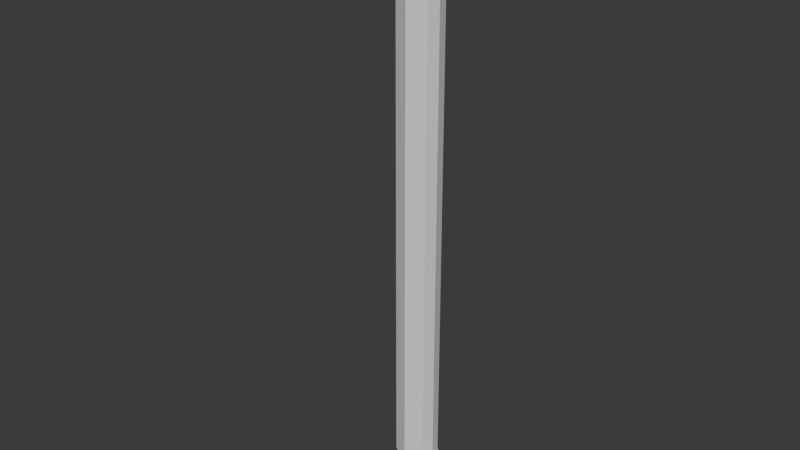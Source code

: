 # Source: PeDeCabra_SEMTEXTURA.blend  (saved by Blender 5.1.29; exported with 4.5.12 LTS)
import bpy
from mathutils import Matrix  # noqa: F401  (used for matrix-valued properties, if any)

bpy.ops.wm.read_factory_settings(use_empty=True)
scene = bpy.context.scene
scene.name = 'Scene'

# ---- collections
col_collection = bpy.data.collections.new('Collection'); scene.collection.children.link(col_collection)

# ---- world
world_world = bpy.data.worlds.new('World'); scene.world = world_world
world_world.use_nodes = True; world_world.node_tree.nodes.clear()
_N = world_world.node_tree.nodes; _L = world_world.node_tree.links
n0 = _N.new('ShaderNodeOutputWorld'); n0.name = 'World Output'; n0.location = (300, 300)
n1 = _N.new('ShaderNodeBackground'); n1.name = 'Background'; n1.location = (10, 300)
n1.inputs[0].default_value = (0.05088, 0.05088, 0.05088, 1.0)
_L.new(n1.outputs[0], n0.inputs[0])
n0.is_active_output = True
world_world.color = (0.05088, 0.05088, 0.05088)
world_world.use_sun_shadow = False
world_world.sun_shadow_jitter_overblur = 0.0

# ---- meshes
me_cylinder = bpy.data.meshes.new('Cylinder')
me_cylinder.from_pydata([(0.0, 0.8626, -1.0), (0.0, 0.8626, 1.0), (0.7071, 0.5415, -1.0), (0.7071, 0.5415, 1.0), (0.8626, 0.0, -1.0), (0.8626, 0.0, 1.0), (0.7071, -0.4752, -1.0), (0.7071, -0.4752, 1.0), (0.0, -0.7939, -1.0), (0.0, -0.7939, 1.0), (0.2719, 0.7071, -1.133), (0.2364, -2.121e-07, -1.129), (-0.7071, -0.4752, -1.0), (-0.7071, -0.4752, 1.0), (0.2719, -0.7071, -1.133), (0.9129, -0.7997, -1.103), (-0.7939, 0.0, -1.0), (-0.7939, 0.0, 1.0), (1.554, -0.7071, -1.073), (1.819, -2.121e-07, -1.061), (-0.7071, 0.5084, -1.0), (-0.7071, 0.5084, 1.0), (1.554, 0.7071, -1.073), (0.9129, 0.8151, -1.103), (-0.9228, 1.0, 1.16), (-0.4737, 0.7071, 1.188), (-0.2877, -3.224e-07, 1.214), (-0.4737, -0.7071, 1.188), (-0.9228, -1.0, 1.16), (-1.372, -0.7071, 1.106), (-1.558, -3.224e-07, 1.083), (-1.372, 0.7071, 1.106), (-3.097, 1.0, 1.24), (-3.071, 0.7071, 1.267), (-3.06, -3.583e-07, 1.266), (-3.071, -0.7071, 1.267), (-3.097, -1.0, 1.24), (-3.123, -0.7071, 1.169), (-3.134, -3.583e-07, 1.181), (-3.123, 0.7071, 1.169), (-5.34, 1.486, 1.195), (-5.329, 0.7788, 1.198), (-5.403, 0.7788, 1.174), (-5.392, 1.486, 1.178), (-5.267, -0.7417, 1.198), (-5.278, -1.449, 1.195), (-5.331, -1.449, 1.175), (-5.342, -0.7417, 1.176), (1.56, -0.1987, -1.196), (1.853, -0.9059, -1.196), (3.266, -0.9059, -1.2), (3.559, -0.1987, -1.201), (1.824, 0.939, -1.198), (1.531, 0.2319, -1.198), (3.531, 0.2319, -1.203), (3.238, 0.939, -1.202)], [], [(5, 7, 6, 4), (8, 12, 14, 15), (7, 9, 8, 6), (16, 20, 10, 11), (9, 13, 12, 8), (2, 4, 19, 22), (13, 17, 16, 12), (6, 8, 15, 18), (17, 21, 20, 16), (12, 16, 11, 14), (21, 1, 0, 20), (20, 0, 23, 10), (22, 19, 54, 55), (0, 2, 22, 23), (7, 5, 26, 27), (1, 3, 2, 0), (4, 6, 18, 19), (3, 5, 4, 2), (24, 31, 39, 32), (21, 17, 30, 31), (9, 7, 27, 28), (1, 21, 31, 24), (3, 1, 24, 25), (13, 9, 28, 29), (5, 3, 25, 26), (17, 13, 29, 30), (37, 46, 45, 35, 36), (28, 27, 35, 36), (29, 28, 36, 37), (25, 24, 32, 33), (40, 43, 42, 41), (35, 34, 44, 45), (38, 34, 41, 42), (34, 33, 40, 41), (39, 38, 42, 43), (44, 47, 46, 45), (34, 38, 47, 44), (38, 37, 46, 47), (27, 26, 25, 33, 34, 35), (32, 39, 43, 40, 33), (31, 30, 29, 37, 38, 39), (23, 22, 55, 52, 10), (48, 51, 50, 49), (11, 19, 51, 48), (19, 18, 50, 51), (14, 11, 48, 49), (52, 55, 54, 53), (19, 11, 53, 54), (11, 10, 52, 53), (18, 15, 14, 49, 50)])
_uv = me_cylinder.uv_layers.new(name='UVMap')
_uv.uv.foreach_set('vector', [0.75, 1.0, 0.625, 1.0, 0.625, 0.5, 0.75, 0.5, 0.5, 0.5, 0.375, 0.5, 0.375, 0.5, 0.5, 0.5, 0.625, 1.0, 0.5, 1.0, 0.5, 0.5, 0.625, 0.5, 0.25, 0.5, 0.125, 0.5, 0.125, 0.5, 0.25, 0.5, 0.5, 1.0, 0.375, 1.0, 0.375, 0.5, 0.5, 0.5, 0.875, 0.5, 0.75, 0.5, 0.75, 0.5, 0.875, 0.5, 0.375, 1.0, 0.25, 1.0, 0.25, 0.5, 0.375, 0.5, 0.625, 0.5, 0.5, 0.5, 0.5, 0.5, 0.625, 0.5, 0.25, 1.0, 0.125, 1.0, 0.125, 0.5, 0.25, 0.5, 0.375, 0.5, 0.25, 0.5, 0.25, 0.5, 0.375, 0.5, 0.125, 1.0, 0.0, 1.0, 0.0, 0.5, 0.125, 0.5, 0.125, 0.5, 0.0, 0.5, 0.0, 0.5, 0.125, 0.5, 0.875, 0.5, 0.75, 0.5, 0.75, 0.5, 0.875, 0.5, 1.0, 0.5, 0.875, 0.5, 0.875, 0.5, 1.0, 0.5, 0.625, 1.0, 0.75, 1.0, 0.75, 1.0, 0.625, 1.0, 1.0, 1.0, 0.875, 1.0, 0.875, 0.5, 1.0, 0.5, 0.75, 0.5, 0.625, 0.5, 0.625, 0.5, 0.75, 0.5, 0.875, 1.0, 0.75, 1.0, 0.75, 0.5, 0.875, 0.5, 0.0, 1.0, 0.125, 1.0, 0.125, 1.0, 0.0, 1.0, 0.125, 1.0, 0.25, 1.0, 0.25, 1.0, 0.125, 1.0, 0.5, 1.0, 0.625, 1.0, 0.625, 1.0, 0.5, 1.0, 0.0, 1.0, 0.125, 1.0, 0.125, 1.0, 0.0, 1.0, 0.875, 1.0, 1.0, 1.0, 1.0, 1.0, 0.875, 1.0, 0.375, 1.0, 0.5, 1.0, 0.5, 1.0, 0.375, 1.0, 0.75, 1.0, 0.875, 1.0, 0.875, 1.0, 0.75, 1.0, 0.25, 1.0, 0.375, 1.0, 0.375, 1.0, 0.25, 1.0, 0.375, 1.0, 0.375, 1.0, 0.625, 1.0, 0.625, 1.0, 0.5, 1.0, 0.5, 1.0, 0.625, 1.0, 0.625, 1.0, 0.5, 1.0, 0.375, 1.0, 0.5, 1.0, 0.5, 1.0, 0.375, 1.0, 0.875, 1.0, 1.0, 1.0, 1.0, 1.0, 0.875, 1.0, 0.4197, 0.4197, 0.08029, 0.4197, 0.01, 0.25, 0.49, 0.25, 0.625, 1.0, 0.75, 1.0, 0.75, 1.0, 0.625, 1.0, 0.01, 0.25, 0.49, 0.25, 0.49, 0.25, 0.01, 0.25, 0.75, 1.0, 0.875, 1.0, 0.875, 1.0, 0.75, 1.0, 0.125, 1.0, 0.25, 1.0, 0.25, 1.0, 0.125, 1.0, 0.49, 0.25, 0.01, 0.25, 0.08029, 0.08029, 0.4197, 0.08029, 0.49, 0.25, 0.01, 0.25, 0.01, 0.25, 0.49, 0.25, 0.25, 1.0, 0.375, 1.0, 0.375, 1.0, 0.25, 1.0, 0.625, 1.0, 0.75, 1.0, 0.875, 1.0, 0.875, 1.0, 0.75, 1.0, 0.625, 1.0, 0.0, 1.0, 0.125, 1.0, 0.125, 1.0, 0.875, 1.0, 0.875, 1.0, 0.125, 1.0, 0.25, 1.0, 0.375, 1.0, 0.375, 1.0, 0.25, 1.0, 0.125, 1.0, 1.0, 0.5, 0.875, 0.5, 0.875, 0.5, 0.125, 0.5, 0.125, 0.5, 0.51, 0.25, 0.99, 0.25, 0.9197, 0.08029, 0.5803, 0.08029, 0.51, 0.25, 0.99, 0.25, 0.99, 0.25, 0.51, 0.25, 0.75, 0.5, 0.625, 0.5, 0.625, 0.5, 0.75, 0.5, 0.375, 0.5, 0.25, 0.5, 0.25, 0.5, 0.375, 0.5, 0.5803, 0.4197, 0.9197, 0.4197, 0.99, 0.25, 0.51, 0.25, 0.99, 0.25, 0.51, 0.25, 0.51, 0.25, 0.99, 0.25, 0.25, 0.5, 0.125, 0.5, 0.125, 0.5, 0.25, 0.5, 0.625, 0.5, 0.5, 0.5, 0.375, 0.5, 0.375, 0.5, 0.625, 0.5])
me_cylinder.update()
me_cylinder.normals_split_custom_set([tuple(v) for v in zip(*[iter([0.9504, -0.311, 0.0, 0.9504, -0.311, 0.0, 0.9504, -0.311, 0.0, 0.9504, -0.311, 0.0, -0.1734, -0.6236, -0.7623, -0.1734, -0.6236, -0.7623, -0.1734, -0.6236, -0.7623, -0.1734, -0.6236, -0.7623, 0.4109, -0.9117, 0.0, 0.4109, -0.9117, 0.0, 0.4109, -0.9117, 0.0, 0.4109, -0.9117, 0.0, -0.1303, 0.01006, -0.9914, -0.1303, 0.01006, -0.9914, -0.1303, 0.01006, -0.9914, -0.1303, 0.01006, -0.9914, -0.4109, -0.9117, 0.0, -0.4109, -0.9117, 0.0, -0.4109, -0.9117, 0.0, -0.4109, -0.9117, 0.0, 0.07097, 0.0338, 0.9969, 0.07097, 0.0338, 0.9969, 0.07097, 0.0338, 0.9969, 0.07097, 0.0338, 0.9969, -0.9837, -0.1797, 0.0, -0.9837, -0.1797, 0.0, -0.9837, -0.1797, 0.0, -0.9837, -0.1797, 0.0, 0.06023, -0.2672, 0.9618, 0.06023, -0.2672, 0.9618, 0.06023, -0.2672, 0.9618, 0.06023, -0.2672, 0.9618, -0.9857, 0.1684, 0.0, -0.9857, 0.1684, 0.0, -0.9857, 0.1684, 0.0, -0.9857, 0.1684, 0.0, -0.1305, -0.01036, -0.9914, -0.1305, -0.01036, -0.9914, -0.1305, -0.01036, -0.9914, -0.1305, -0.01036, -0.9914, -0.4479, 0.8941, 0.0, -0.4479, 0.8941, 0.0, -0.4479, 0.8941, 0.0, -0.4479, 0.8941, 0.0, -0.1463, 0.4823, -0.8637, -0.1463, 0.4823, -0.8637, -0.1463, 0.4823, -0.8637, -0.1463, 0.4823, -0.8637, 0.07431, 0.03752, 0.9965, 0.07431, 0.03752, 0.9965, 0.07431, 0.03752, 0.9965, 0.07431, 0.03752, 0.9965, 0.07494, 0.3015, 0.9505, 0.07494, 0.3015, 0.9505, 0.07494, 0.3015, 0.9505, 0.07494, 0.3015, 0.9505, 0.1768, -0.07261, 0.9816, 0.1768, -0.07261, 0.9816, 0.1768, -0.07261, 0.9816, 0.1768, -0.07261, 0.9816, 0.4135, 0.9105, 0.0, 0.4135, 0.9105, 0.0, 0.4135, 0.9105, 0.0, 0.4135, 0.9105, 0.0, 0.06955, -0.03519, 0.997, 0.06955, -0.03519, 0.997, 0.06955, -0.03519, 0.997, 0.06955, -0.03519, 0.997, 0.9611, 0.276, 0.0, 0.9611, 0.276, 0.0, 0.9611, 0.276, 0.0, 0.9611, 0.276, 0.0, -0.03537, 0.2364, -0.971, -0.03537, 0.2364, -0.971, -0.03537, 0.2364, -0.971, -0.03537, 0.2364, -0.971, -0.1245, 0.04639, -0.9911, -0.1245, 0.04639, -0.9911, -0.1245, 0.04639, -0.9911, -0.1245, 0.04639, -0.9911, 0.2414, -0.4947, 0.8349, 0.2414, -0.4947, 0.8349, 0.2414, -0.4947, 0.8349, 0.2414, -0.4947, 0.8349, -0.104, 0.2667, -0.9581, -0.104, 0.2667, -0.9581, -0.104, 0.2667, -0.9581, -0.104, 0.2667, -0.9581, 0.2077, 0.4312, 0.878, 0.2077, 0.4312, 0.878, 0.2077, 0.4312, 0.878, 0.2077, 0.4312, 0.878, -0.09037, -0.2568, -0.9622, -0.09037, -0.2568, -0.9622, -0.09037, -0.2568, -0.9622, -0.09037, -0.2568, -0.9622, 0.1746, 0.06815, 0.9823, 0.1746, 0.06815, 0.9823, 0.1746, 0.06815, 0.9823, 0.1746, 0.06815, 0.9823, -0.1232, -0.04741, -0.9912, -0.1232, -0.04741, -0.9912, -0.1232, -0.04741, -0.9912, -0.1232, -0.04741, -0.9912, -0.2173, 0.9478, 0.2335, -0.2173, 0.9478, 0.2335, -0.2173, 0.9478, 0.2335, -0.2173, 0.9478, 0.2335, -0.2173, 0.9478, 0.2335, 0.03282, -0.1199, 0.9922, 0.03282, -0.1199, 0.9922, -0.2172, 0.9478, 0.2334, -0.2174, 0.9478, 0.2334, -0.03537, -0.2364, -0.971, -0.03537, -0.2364, -0.971, -0.2173, 0.9478, 0.2334, -0.2173, 0.9478, 0.2335, 0.03282, 0.1199, 0.9922, 0.03282, 0.1199, 0.9922, 0.03282, 0.1199, 0.9922, 0.03282, 0.1199, 0.9922, -0.3101, 6.328e-07, 0.9507, -0.3101, 6.328e-07, 0.9507, -0.3101, 6.328e-07, 0.9507, -0.3101, 6.328e-07, 0.9507, -0.2173, 0.9478, 0.2335, -0.03122, -0.001579, 0.9995, -0.03122, -0.001579, 0.9995, -0.2173, 0.9478, 0.2335, -0.3022, -0.8611, 0.4089, -0.3022, -0.8611, 0.4089, -0.3022, -0.8611, 0.4089, -0.3022, -0.8611, 0.4089, -0.03024, 0.001594, 0.9995, -0.03024, 0.001594, 0.9995, -0.03024, 0.001594, 0.9995, -0.03024, 0.001594, 0.9995, -0.002459, -0.00577, -1.0, -0.002459, -0.00577, -1.0, -0.002459, -0.00577, -1.0, -0.002459, -0.00577, -1.0, -0.3083, -0.002833, 0.9513, -0.3083, -0.002833, 0.9513, -0.2173, 0.9478, 0.2335, -0.2173, 0.9478, 0.2335, -0.2966, 0.8627, 0.4097, -0.2966, 0.8627, 0.4097, -0.2966, 0.8627, 0.4097, -0.2966, 0.8627, 0.4097, -0.003383, 0.008734, -1.0, -0.2174, 0.9477, 0.2335, -0.2174, 0.9478, 0.2334, -0.003383, 0.008734, -1.0, 0.02426, 0.0, 0.9997, 0.02426, 0.0, 0.9997, 0.02426, 0.0, 0.9997, 0.02426, 0.0, 0.9997, 0.02426, 0.0, 0.9997, -0.2174, 0.9478, 0.2335, 0.2242, 0.9435, -0.2441, 0.2242, 0.9435, -0.2441, 0.2242, 0.9435, -0.2441, 0.2242, 0.9435, -0.2441, 0.2242, 0.9435, -0.2441, -0.04835, 0.0, -0.9988, -0.04835, 0.0, -0.9988, -0.04835, 0.0, -0.9988, -0.2173, 0.9478, 0.2335, -0.04835, 0.0, -0.9988, -0.04835, 0.0, -0.9988, -0.0109, 0.5866, 0.8098, -0.0109, 0.5866, 0.8098, -0.0109, 0.5866, 0.8098, -0.0109, 0.5866, 0.8098, -0.0109, 0.5866, 0.8098, -0.002565, 0.0, -1.0, -0.002565, 0.0, -1.0, -0.002565, 0.0, -1.0, -0.002565, 0.0, -1.0, 0.01475, 0.5478, -0.8365, 0.01475, 0.5478, -0.8365, 0.01475, 0.5478, -0.8365, 0.01475, 0.5478, -0.8365, 0.07272, -0.03689, 0.9967, 0.07272, -0.03689, 0.9967, 0.07272, -0.03689, 0.9967, 0.07272, -0.03689, 0.9967, -0.04568, -0.007432, -0.9989, -0.04568, -0.007432, -0.9989, -0.04568, -0.007432, -0.9989, -0.04568, -0.007432, -0.9989, -0.002565, 8.412e-08, -1.0, -0.002565, 8.412e-08, -1.0, -0.002565, 8.412e-08, -1.0, -0.002565, 8.412e-08, -1.0, 0.01533, -0.4937, -0.8695, 0.01533, -0.4937, -0.8695, 0.01533, -0.4937, -0.8695, 0.01533, -0.4937, -0.8695, -0.04827, 0.008034, -0.9988, -0.04827, 0.008034, -0.9988, -0.04827, 0.008034, -0.9988, -0.04827, 0.008034, -0.9988, -0.01033, -0.6413, 0.7672, -0.01033, -0.6413, 0.7672, -0.01033, -0.6413, 0.7672, -0.01033, -0.6413, 0.7672, -0.01033, -0.6413, 0.7672])] * 3)])

# ---- objects
ob_cylinder = bpy.data.objects.new('Cylinder', me_cylinder)

# ---- transforms, parenting, visibility, modifiers, constraints
ob_cylinder.location = (0.0, 0.0, 0.0)
ob_cylinder.scale = (0.1, 0.1, 1.0)

# ---- collection membership
col_collection.objects.link(ob_cylinder)

# ---- scene / render settings (as saved in the file)
scene.frame_start = 1; scene.frame_end = 250; scene.frame_set(0)
scene.render.engine = 'BLENDER_EEVEE_NEXT'
scene.render.bake_bias = 0.0
scene.render.bake_samples = 0
scene.cycles.sampling_pattern = 'TABULATED_SOBOL'
scene.eevee.ray_tracing_options.trace_max_roughness = 0.0
bpy.context.view_layer.update()

# ---- added for rendering (the .blend has no active camera and no usable light): camera, sun
cam_auto = bpy.data.cameras.new('AutoCamera')
cam_auto.lens = 50.0
cam_auto.sensor_width = 36.0
cam_auto.clip_end = 1000.0
ob_auto_camera = bpy.data.objects.new('AutoCamera', cam_auto)
scene.collection.objects.link(ob_auto_camera)
ob_auto_camera.location = (2.35353, -2.93302, 1.9886)
ob_auto_camera.rotation_euler = (1.09748, -7.21219e-08, 0.694738)
scene.camera = ob_auto_camera
light_auto_sun = bpy.data.lights.new('AutoSun', 'SUN')
light_auto_sun.energy = 3.0
light_auto_sun.angle = 0.0523599
ob_auto_sun = bpy.data.objects.new('AutoSun', light_auto_sun)
scene.collection.objects.link(ob_auto_sun)
ob_auto_sun.rotation_euler = (0.872665, 0.174533, 0.523599)
bpy.context.view_layer.update()
